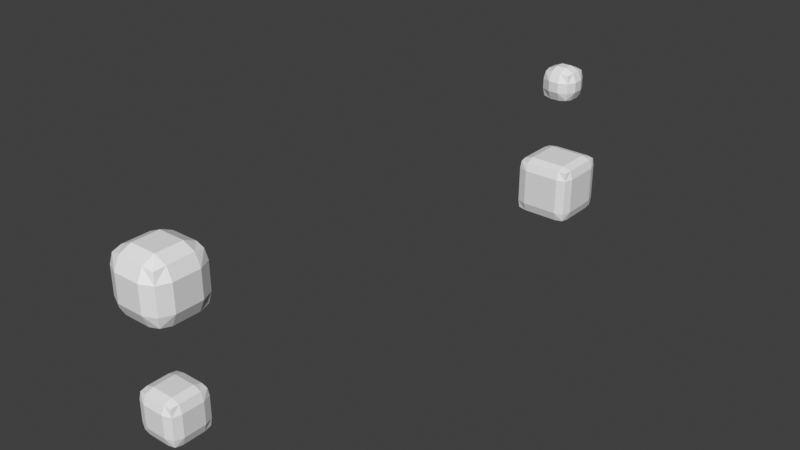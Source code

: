 # Source: mesh_to_volume.blend  (saved by Blender 4.5.76; exported with 4.5.12 LTS)
import bpy
from mathutils import Matrix  # noqa: F401  (used for matrix-valued properties, if any)

bpy.ops.wm.read_factory_settings(use_empty=True)
scene = bpy.context.scene
scene.name = 'Scene'

# ---- collections
col_collection = bpy.data.collections.new('Collection'); scene.collection.children.link(col_collection)

# ---- node groups
ng_geometry_nodes = bpy.data.node_groups.new('Geometry Nodes', 'GeometryNodeTree')
_s = ng_geometry_nodes.interface.new_socket(name='Geometry', in_out='OUTPUT', socket_type='NodeSocketGeometry')
_s = ng_geometry_nodes.interface.new_socket(name='Geometry', in_out='INPUT', socket_type='NodeSocketGeometry')
ng_geometry_nodes.is_modifier = True
_N = ng_geometry_nodes.nodes; _L = ng_geometry_nodes.links
n0 = _N.new('GeometryNodeGeometryToInstance'); n0.name = 'Geometry to Instance'; n0.location = (421, 54)
n1 = _N.new('GeometryNodeInputIndex'); n1.name = 'Index'; n1.location = (538, -136)
n2 = _N.new('ShaderNodeMath'); n2.name = 'Math'; n2.location = (735, -58)
n2.operation = 'MULTIPLY'
n2.inputs[1].default_value = 2.16
n3 = _N.new('ShaderNodeCombineXYZ'); n3.name = 'Combine XYZ'; n3.location = (909, -58)
n4 = _N.new('NodeGroupOutput'); n4.name = 'Group Output'; n4.location = (1527, 77)
n5 = _N.new('GeometryNodeRealizeInstances'); n5.name = 'Realize Instances'; n5.location = (1315, 77)
n6 = _N.new('GeometryNodeTranslateInstances'); n6.name = 'Translate Instances'; n6.location = (1102, 77)
n7 = _N.new('GeometryNodeVolumeToMesh'); n7.name = 'Volume to Mesh'; n7.location = (155, 193)
n7.inputs[3].default_value = 0.5
n8 = _N.new('GeometryNodeMeshToVolume'); n8.name = 'Mesh to Volume'; n8.location = (-116, 193)
n8.inputs[3].default_value = 10.0
n8.inputs[4].default_value = 0.1
n9 = _N.new('GeometryNodeMeshToVolume'); n9.name = 'Mesh to Volume.001'; n9.location = (-116, -39)
n9.resolution_mode = 'VOXEL_SIZE'
n9.inputs[2].default_value = 0.2
n9.inputs[3].default_value = 10.0
n9.inputs[4].default_value = 1.0
n10 = _N.new('GeometryNodeVolumeToMesh'); n10.name = 'Volume to Mesh.001'; n10.location = (155, -39)
n10.inputs[3].default_value = 0.5
n11 = _N.new('NodeGroupInput'); n11.name = 'Group Input'; n11.location = (-433, 9)
_L.new(n11.outputs[0], n8.inputs[0])
_L.new(n8.outputs[0], n7.inputs[0])
_L.new(n11.outputs[0], n9.inputs[0])
_L.new(n9.outputs[0], n10.inputs[0])
_L.new(n7.outputs[0], n0.inputs[0])
_L.new(n0.outputs[0], n6.inputs[0])
_L.new(n3.outputs[0], n6.inputs[2])
_L.new(n5.outputs[0], n4.inputs[0])
_L.new(n2.outputs[0], n3.inputs[2])
_L.new(n1.outputs[0], n2.inputs[0])
_L.new(n6.outputs[0], n5.inputs[0])
_L.new(n10.outputs[0], n0.inputs[0])
n4.is_active_output = True

# ---- world
world_world = bpy.data.worlds.new('World'); scene.world = world_world
world_world.use_nodes = True; world_world.node_tree.nodes.clear()
_N = world_world.node_tree.nodes; _L = world_world.node_tree.links
n0 = _N.new('ShaderNodeOutputWorld'); n0.name = 'World Output'; n0.location = (300, 300)
n1 = _N.new('ShaderNodeBackground'); n1.name = 'Background'; n1.location = (10, 300)
n1.inputs[0].default_value = (0.05088, 0.05088, 0.05088, 1.0)
_L.new(n1.outputs[0], n0.inputs[0])
n0.is_active_output = True
world_world.color = (0.05088, 0.05088, 0.05088)
world_world.use_sun_shadow = False
world_world.sun_shadow_jitter_overblur = 0.0

# ---- meshes
me_cube = bpy.data.meshes.new('Cube')
me_cube.from_pydata([(-0.6975, -0.6975, -0.6975), (-0.6975, -0.6975, 0.6975), (-0.6975, 0.6975, -0.6975), (-0.6975, 0.6975, 0.6975), (0.6975, -0.6975, -0.6975), (0.6975, -0.6975, 0.6975), (0.6975, 0.6975, -0.6975), (0.6975, 0.6975, 0.6975)], [], [(0, 1, 3, 2), (2, 3, 7, 6), (6, 7, 5, 4), (4, 5, 1, 0), (2, 6, 4, 0), (7, 3, 1, 5)])
_uv = me_cube.uv_layers.new(name='UVMap')
_uv.uv.foreach_set('vector', [0.375, 0.0, 0.625, 0.0, 0.625, 0.25, 0.375, 0.25, 0.375, 0.25, 0.625, 0.25, 0.625, 0.5, 0.375, 0.5, 0.375, 0.5, 0.625, 0.5, 0.625, 0.75, 0.375, 0.75, 0.375, 0.75, 0.625, 0.75, 0.625, 1.0, 0.375, 1.0, 0.125, 0.5, 0.375, 0.5, 0.375, 0.75, 0.125, 0.75, 0.625, 0.5, 0.875, 0.5, 0.875, 0.75, 0.625, 0.75])
me_cube.use_remesh_fix_poles = True
me_cube.use_remesh_preserve_attributes = False
me_cube.update()
me_cube_002 = bpy.data.meshes.new('Cube.002')
me_cube_002.from_pydata([(-0.5184, -0.5184, -0.5184), (-0.536, -0.536, -0.3624), (-0.536, -0.536, -0.1208), (-0.536, -0.3624, -0.536), (-0.5886, -0.3624, -0.3624), (-0.5886, -0.3624, -0.1208), (-0.536, -0.1208, -0.536), (-0.5886, -0.1208, -0.3624), (-0.5886, -0.1208, -0.1208), (-0.3624, -0.536, -0.536), (-0.3624, -0.5886, -0.3624), (-0.3624, -0.5886, -0.1208), (-0.3624, -0.3624, -0.5886), (-0.3624, -0.1208, -0.5886), (-0.1208, -0.536, -0.536), (-0.1208, -0.5886, -0.3624), (-0.1208, -0.5886, -0.1208), (-0.1208, -0.3624, -0.5886), (-0.1208, -0.1208, -0.5886), (-0.536, -0.536, 0.1208), (-0.536, -0.536, 0.3624), (-0.5184, -0.5184, 0.5184), (-0.5886, -0.3624, 0.1208), (-0.5886, -0.3624, 0.3624), (-0.536, -0.3624, 0.536), (-0.5886, -0.1208, 0.1208), (-0.5886, -0.1208, 0.3624), (-0.536, -0.1208, 0.536), (-0.3624, -0.5886, 0.1208), (-0.3624, -0.5886, 0.3624), (-0.3624, -0.536, 0.536), (-0.3624, -0.3624, 0.5886), (-0.3624, -0.1208, 0.5886), (-0.1208, -0.5886, 0.1208), (-0.1208, -0.5886, 0.3624), (-0.1208, -0.536, 0.536), (-0.1208, -0.3624, 0.5886), (-0.1208, -0.1208, 0.5886), (-0.536, 0.1208, -0.536), (-0.5886, 0.1208, -0.3624), (-0.5886, 0.1208, -0.1208), (-0.536, 0.3624, -0.536), (-0.5886, 0.3624, -0.3624), (-0.5886, 0.3624, -0.1208), (-0.5184, 0.5184, -0.5184), (-0.536, 0.536, -0.3624), (-0.536, 0.536, -0.1208), (-0.3624, 0.1208, -0.5886), (-0.3624, 0.3624, -0.5886), (-0.3624, 0.536, -0.536), (-0.3624, 0.5886, -0.3624), (-0.3624, 0.5886, -0.1208), (-0.1208, 0.1208, -0.5886), (-0.1208, 0.3624, -0.5886), (-0.1208, 0.536, -0.536), (-0.1208, 0.5886, -0.3624), (-0.1208, 0.5886, -0.1208), (-0.5886, 0.1208, 0.1208), (-0.5886, 0.1208, 0.3624), (-0.536, 0.1208, 0.536), (-0.5886, 0.3624, 0.1208), (-0.5886, 0.3624, 0.3624), (-0.536, 0.3624, 0.536), (-0.536, 0.536, 0.1208), (-0.536, 0.536, 0.3624), (-0.5184, 0.5184, 0.5184), (-0.3624, 0.1208, 0.5886), (-0.3624, 0.3624, 0.5886), (-0.3624, 0.5886, 0.1208), (-0.3624, 0.5886, 0.3624), (-0.3624, 0.536, 0.536), (-0.1208, 0.1208, 0.5886), (-0.1208, 0.3624, 0.5886), (-0.1208, 0.5886, 0.1208), (-0.1208, 0.5886, 0.3624), (-0.1208, 0.536, 0.536), (0.1208, -0.536, -0.536), (0.1208, -0.5886, -0.3624), (0.1208, -0.5886, -0.1208), (0.1208, -0.3624, -0.5886), (0.1208, -0.1208, -0.5886), (0.3624, -0.536, -0.536), (0.3624, -0.5886, -0.3624), (0.3624, -0.5886, -0.1208), (0.3624, -0.3624, -0.5886), (0.3624, -0.1208, -0.5886), (0.5184, -0.5184, -0.5184), (0.536, -0.536, -0.3624), (0.536, -0.536, -0.1208), (0.536, -0.3624, -0.536), (0.5886, -0.3624, -0.3624), (0.5886, -0.3624, -0.1208), (0.536, -0.1208, -0.536), (0.5886, -0.1208, -0.3624), (0.5886, -0.1208, -0.1208), (0.1208, -0.5886, 0.1208), (0.1208, -0.5886, 0.3624), (0.1208, -0.536, 0.536), (0.1208, -0.3624, 0.5886), (0.1208, -0.1208, 0.5886), (0.3624, -0.5886, 0.1208), (0.3624, -0.5886, 0.3624), (0.3624, -0.536, 0.536), (0.3624, -0.3624, 0.5886), (0.3624, -0.1208, 0.5886), (0.536, -0.536, 0.1208), (0.536, -0.536, 0.3624), (0.5184, -0.5184, 0.5184), (0.5886, -0.3624, 0.1208), (0.5886, -0.3624, 0.3624), (0.536, -0.3624, 0.536), (0.5886, -0.1208, 0.1208), (0.5886, -0.1208, 0.3624), (0.536, -0.1208, 0.536), (0.1208, 0.1208, -0.5886), (0.1208, 0.3624, -0.5886), (0.1208, 0.536, -0.536), (0.1208, 0.5886, -0.3624), (0.1208, 0.5886, -0.1208), (0.3624, 0.1208, -0.5886), (0.3624, 0.3624, -0.5886), (0.3624, 0.536, -0.536), (0.3624, 0.5886, -0.3624), (0.3624, 0.5886, -0.1208), (0.536, 0.1208, -0.536), (0.5886, 0.1208, -0.3624), (0.5886, 0.1208, -0.1208), (0.536, 0.3624, -0.536), (0.5886, 0.3624, -0.3624), (0.5886, 0.3624, -0.1208), (0.5184, 0.5184, -0.5184), (0.536, 0.536, -0.3624), (0.536, 0.536, -0.1208), (0.1208, 0.1208, 0.5886), (0.1208, 0.3624, 0.5886), (0.1208, 0.5886, 0.1208), (0.1208, 0.5886, 0.3624), (0.1208, 0.536, 0.536), (0.3624, 0.1208, 0.5886), (0.3624, 0.3624, 0.5886), (0.3624, 0.5886, 0.1208), (0.3624, 0.5886, 0.3624), (0.3624, 0.536, 0.536), (0.5886, 0.1208, 0.1208), (0.5886, 0.1208, 0.3624), (0.536, 0.1208, 0.536), (0.5886, 0.3624, 0.1208), (0.5886, 0.3624, 0.3624), (0.536, 0.3624, 0.536), (0.536, 0.536, 0.1208), (0.536, 0.536, 0.3624), (0.5184, 0.5184, 0.5184), (-0.2496, -0.2496, 1.91), (-0.2744, -0.2744, 2.06), (-0.2744, -0.1, 1.886), (-0.3488, -0.1, 2.06), (-0.1, -0.2744, 1.886), (-0.1, -0.3488, 2.06), (-0.1, -0.1, 1.811), (-0.2744, -0.2744, 2.26), (-0.2496, -0.2496, 2.41), (-0.3488, -0.1, 2.26), (-0.2744, -0.1, 2.434), (-0.1, -0.3488, 2.26), (-0.1, -0.2744, 2.434), (-0.1, -0.1, 2.509), (-0.2744, 0.1, 1.886), (-0.3488, 0.1, 2.06), (-0.2496, 0.2496, 1.91), (-0.2744, 0.2744, 2.06), (-0.1, 0.1, 1.811), (-0.1, 0.2744, 1.886), (-0.1, 0.3488, 2.06), (-0.3488, 0.1, 2.26), (-0.2744, 0.1, 2.434), (-0.2744, 0.2744, 2.26), (-0.2496, 0.2496, 2.41), (-0.1, 0.1, 2.509), (-0.1, 0.3488, 2.26), (-0.1, 0.2744, 2.434), (0.1, -0.2744, 1.886), (0.1, -0.3488, 2.06), (0.1, -0.1, 1.811), (0.2496, -0.2496, 1.91), (0.2744, -0.2744, 2.06), (0.2744, -0.1, 1.886), (0.3488, -0.1, 2.06), (0.1, -0.3488, 2.26), (0.1, -0.2744, 2.434), (0.1, -0.1, 2.509), (0.2744, -0.2744, 2.26), (0.2496, -0.2496, 2.41), (0.3488, -0.1, 2.26), (0.2744, -0.1, 2.434), (0.1, 0.1, 1.811), (0.1, 0.2744, 1.886), (0.1, 0.3488, 2.06), (0.2744, 0.1, 1.886), (0.3488, 0.1, 2.06), (0.2496, 0.2496, 1.91), (0.2744, 0.2744, 2.06), (0.1, 0.1, 2.509), (0.1, 0.3488, 2.26), (0.1, 0.2744, 2.434), (0.3488, 0.1, 2.26), (0.2744, 0.1, 2.434), (0.2744, 0.2744, 2.26), (0.2496, 0.2496, 2.41)], [], [(3, 0, 1, 4), (4, 1, 2, 5), (6, 3, 4, 7), (7, 4, 5, 8), (1, 0, 9, 10), (2, 1, 10, 11), (12, 9, 0, 3), (13, 12, 3, 6), (10, 9, 14, 15), (11, 10, 15, 16), (17, 14, 9, 12), (18, 17, 12, 13), (5, 2, 19, 22), (22, 19, 20, 23), (23, 20, 21, 24), (8, 5, 22, 25), (25, 22, 23, 26), (26, 23, 24, 27), (19, 2, 11, 28), (20, 19, 28, 29), (21, 20, 29, 30), (24, 21, 30, 31), (27, 24, 31, 32), (28, 11, 16, 33), (29, 28, 33, 34), (30, 29, 34, 35), (31, 30, 35, 36), (32, 31, 36, 37), (38, 6, 7, 39), (39, 7, 8, 40), (41, 38, 39, 42), (42, 39, 40, 43), (44, 41, 42, 45), (45, 42, 43, 46), (47, 13, 6, 38), (48, 47, 38, 41), (49, 48, 41, 44), (50, 49, 44, 45), (51, 50, 45, 46), (52, 18, 13, 47), (53, 52, 47, 48), (54, 53, 48, 49), (55, 54, 49, 50), (56, 55, 50, 51), (40, 8, 25, 57), (57, 25, 26, 58), (58, 26, 27, 59), (43, 40, 57, 60), (60, 57, 58, 61), (61, 58, 59, 62), (46, 43, 60, 63), (63, 60, 61, 64), (64, 61, 62, 65), (59, 27, 32, 66), (62, 59, 66, 67), (68, 51, 46, 63), (69, 68, 63, 64), (70, 69, 64, 65), (65, 62, 67, 70), (66, 32, 37, 71), (67, 66, 71, 72), (73, 56, 51, 68), (74, 73, 68, 69), (75, 74, 69, 70), (70, 67, 72, 75), (15, 14, 76, 77), (16, 15, 77, 78), (79, 76, 14, 17), (80, 79, 17, 18), (77, 76, 81, 82), (78, 77, 82, 83), (84, 81, 76, 79), (85, 84, 79, 80), (82, 81, 86, 87), (83, 82, 87, 88), (89, 86, 81, 84), (90, 87, 86, 89), (91, 88, 87, 90), (92, 89, 84, 85), (93, 90, 89, 92), (94, 91, 90, 93), (33, 16, 78, 95), (34, 33, 95, 96), (35, 34, 96, 97), (36, 35, 97, 98), (37, 36, 98, 99), (95, 78, 83, 100), (96, 95, 100, 101), (97, 96, 101, 102), (98, 97, 102, 103), (99, 98, 103, 104), (100, 83, 88, 105), (101, 100, 105, 106), (102, 101, 106, 107), (108, 105, 88, 91), (109, 106, 105, 108), (110, 107, 106, 109), (103, 102, 107, 110), (111, 108, 91, 94), (112, 109, 108, 111), (113, 110, 109, 112), (104, 103, 110, 113), (114, 80, 18, 52), (115, 114, 52, 53), (116, 115, 53, 54), (117, 116, 54, 55), (118, 117, 55, 56), (119, 85, 80, 114), (120, 119, 114, 115), (121, 120, 115, 116), (122, 121, 116, 117), (123, 122, 117, 118), (124, 92, 85, 119), (125, 93, 92, 124), (126, 94, 93, 125), (127, 124, 119, 120), (128, 125, 124, 127), (129, 126, 125, 128), (130, 127, 120, 121), (131, 128, 127, 130), (131, 130, 121, 122), (132, 129, 128, 131), (132, 131, 122, 123), (71, 37, 99, 133), (72, 71, 133, 134), (135, 118, 56, 73), (136, 135, 73, 74), (137, 136, 74, 75), (75, 72, 134, 137), (133, 99, 104, 138), (134, 133, 138, 139), (140, 123, 118, 135), (141, 140, 135, 136), (142, 141, 136, 137), (137, 134, 139, 142), (143, 111, 94, 126), (144, 112, 111, 143), (145, 113, 112, 144), (138, 104, 113, 145), (146, 143, 126, 129), (147, 144, 143, 146), (148, 145, 144, 147), (139, 138, 145, 148), (149, 146, 129, 132), (149, 132, 123, 140), (150, 147, 146, 149), (150, 149, 140, 141), (151, 148, 147, 150), (151, 150, 141, 142), (142, 139, 148, 151), (154, 152, 153, 155), (153, 152, 156, 157), (158, 156, 152, 154), (155, 153, 159, 161), (161, 159, 160, 162), (159, 153, 157, 163), (160, 159, 163, 164), (162, 160, 164, 165), (166, 154, 155, 167), (168, 166, 167, 169), (170, 158, 154, 166), (171, 170, 166, 168), (172, 171, 168, 169), (167, 155, 161, 173), (173, 161, 162, 174), (169, 167, 173, 175), (175, 173, 174, 176), (174, 162, 165, 177), (178, 172, 169, 175), (179, 178, 175, 176), (176, 174, 177, 179), (157, 156, 180, 181), (182, 180, 156, 158), (181, 180, 183, 184), (185, 183, 180, 182), (186, 184, 183, 185), (163, 157, 181, 187), (164, 163, 187, 188), (165, 164, 188, 189), (187, 181, 184, 190), (188, 187, 190, 191), (192, 190, 184, 186), (193, 191, 190, 192), (189, 188, 191, 193), (194, 182, 158, 170), (195, 194, 170, 171), (196, 195, 171, 172), (197, 185, 182, 194), (198, 186, 185, 197), (199, 197, 194, 195), (200, 198, 197, 199), (200, 199, 195, 196), (177, 165, 189, 201), (202, 196, 172, 178), (203, 202, 178, 179), (179, 177, 201, 203), (204, 192, 186, 198), (205, 193, 192, 204), (201, 189, 193, 205), (206, 204, 198, 200), (206, 200, 196, 202), (207, 205, 204, 206), (207, 206, 202, 203), (203, 201, 205, 207)])
me_cube_002.materials.append(None)
me_cube_002.update()

# ---- objects
ob_test_object = bpy.data.objects.new('test_object', me_cube)
ob_expected_object = bpy.data.objects.new('expected_object', me_cube_002)

# ---- transforms, parenting, visibility, modifiers, constraints
ob_test_object.location = (0.0, 0.0, 0.0)
_m = ob_test_object.modifiers.new('GeometryNodes', 'NODES')
_m.node_group = ng_geometry_nodes
ob_expected_object.location = (0.0, 10.0, 0.0)

# ---- collection membership
col_collection.objects.link(ob_test_object)
col_collection.objects.link(ob_expected_object)

# ---- scene / render settings (as saved in the file)
scene.frame_start = 1; scene.frame_end = 250; scene.frame_set(1)
scene.render.engine = 'BLENDER_EEVEE_NEXT'
scene.cycles.sampling_pattern = 'TABULATED_SOBOL'
scene.view_settings.view_transform = 'Standard'
bpy.context.view_layer.update()

# ---- added for rendering (the .blend has no active camera and no usable light): camera, sun
cam_auto = bpy.data.cameras.new('AutoCamera')
cam_auto.lens = 50.0
cam_auto.sensor_width = 36.0
cam_auto.clip_end = 1000.0
ob_auto_camera = bpy.data.objects.new('AutoCamera', cam_auto)
scene.collection.objects.link(ob_auto_camera)
ob_auto_camera.location = (10.7729, -7.91288, 9.60337)
ob_auto_camera.rotation_euler = (1.09748, -7.21219e-08, 0.694738)
scene.camera = ob_auto_camera
light_auto_sun = bpy.data.lights.new('AutoSun', 'SUN')
light_auto_sun.energy = 3.0
light_auto_sun.angle = 0.0523599
ob_auto_sun = bpy.data.objects.new('AutoSun', light_auto_sun)
scene.collection.objects.link(ob_auto_sun)
ob_auto_sun.rotation_euler = (0.872665, 0.174533, 0.523599)
bpy.context.view_layer.update()
